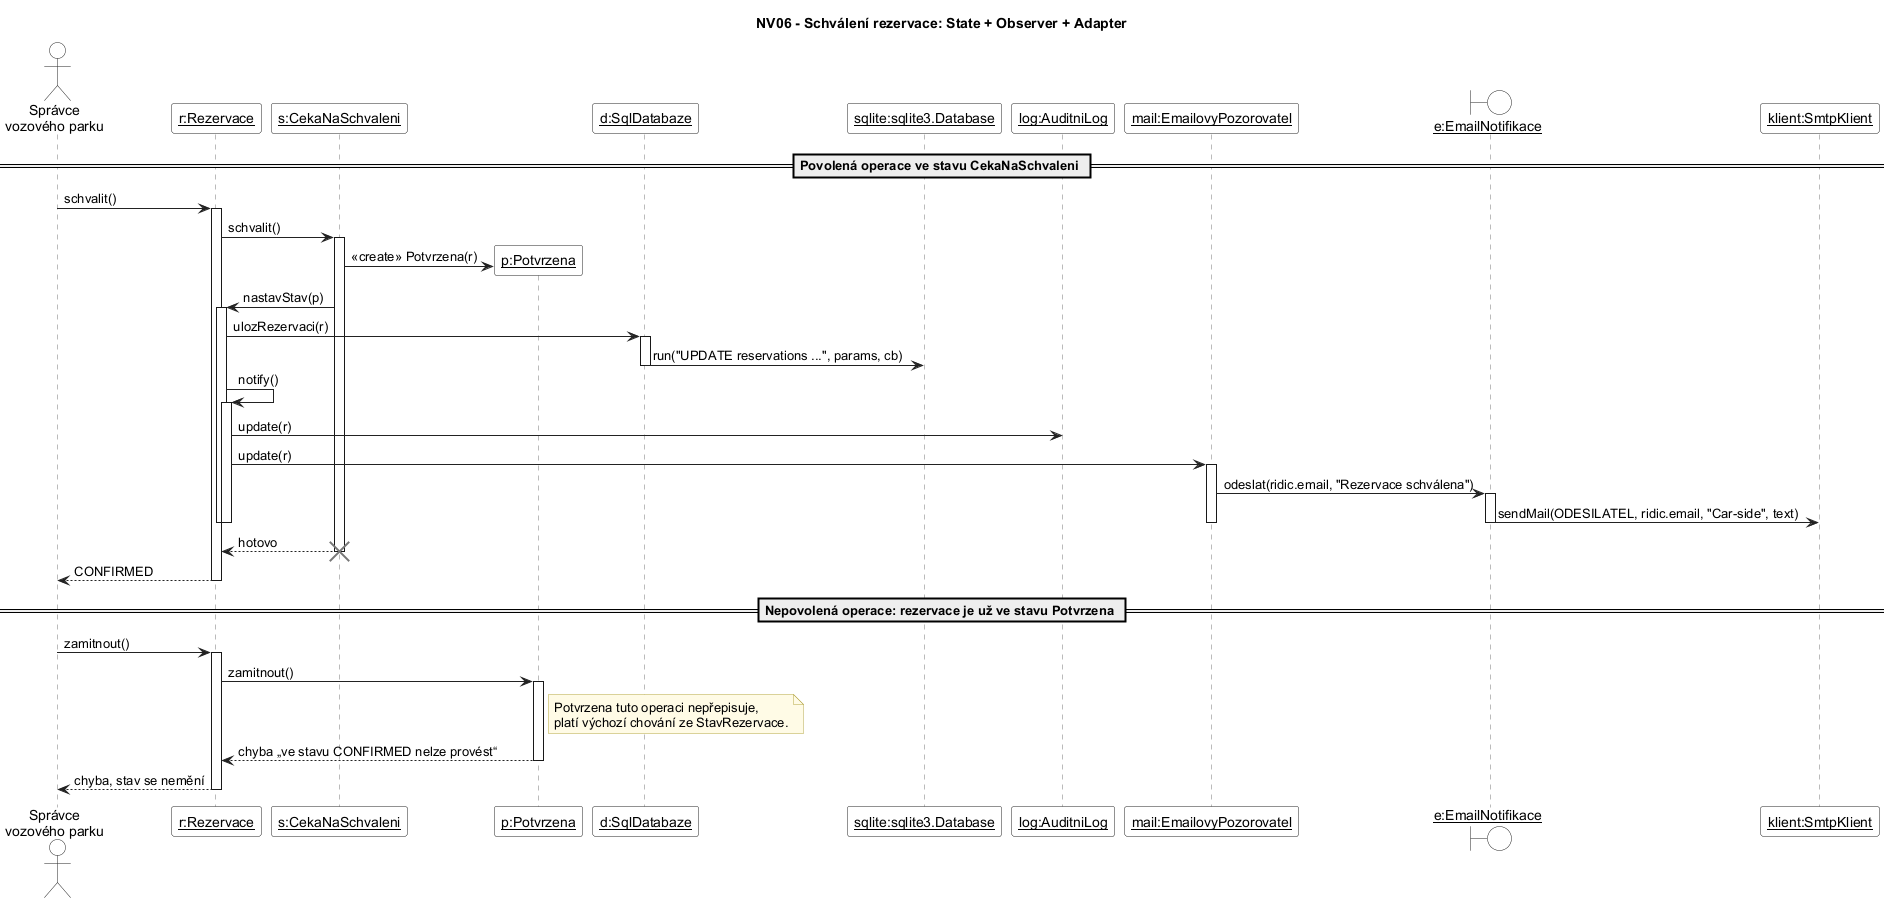

The diagram above was rendered by PlantUML. Its source (embedded in the PNG):
@startuml NV06_Sekvence_SchvaleniRezervace
' ============================================================
' NV06 - Vzory za běhu: schválení rezervace správcem
' State (přechod) + Observer (upozornění) + Adapter (e-mail, SQLite)
' Zpřesňuje sekvenční diagram SD03.
' ============================================================
skinparam defaultFontName Arial
skinparam shadowing false
skinparam ArrowColor #222222
skinparam SequenceLifeLineBorderColor #777777
skinparam ParticipantBackgroundColor #FFFFFF
skinparam ParticipantBorderColor #222222
skinparam ActorBackgroundColor #FFFFFF
skinparam ActorBorderColor #222222
skinparam BoundaryBackgroundColor #FFFFFF
skinparam BoundaryBorderColor #222222
skinparam SequenceGroupBorderColor #555555
skinparam SequenceGroupHeaderFontStyle bold
skinparam NoteBackgroundColor #FFFBE6
skinparam NoteBorderColor #B5A642

title NV06 - Schválení rezervace: State + Observer + Adapter

actor "Správce\nvozového parku" as M
participant "__r:Rezervace__" as R
participant "__s:CekaNaSchvaleni__" as C
participant "__p:Potvrzena__" as P
participant "__d:SqlDatabaze__" as DB
participant "__sqlite:sqlite3.Database__" as SQL
participant "__log:AuditniLog__" as L
participant "__mail:EmailovyPozorovatel__" as O
boundary "__e:EmailNotifikace__" as E
participant "__klient:SmtpKlient__" as K

== Povolená operace ve stavu CekaNaSchvaleni ==

M -> R : schvalit()
activate R
R -> C : schvalit()
activate C
create P
C -> P : «create» Potvrzena(r)
C -> R : nastavStav(p)
activate R
R -> DB : ulozRezervaci(r)
activate DB
DB -> SQL : run("UPDATE reservations ...", params, cb)
deactivate DB
R -> R : notify()
activate R
R -> L : update(r)
R -> O : update(r)
activate O
O -> E : odeslat(ridic.email, "Rezervace schválena")
activate E
E -> K : sendMail(ODESILATEL, ridic.email, "Car-side", text)
deactivate E
deactivate O
deactivate R
deactivate R
C --> R : hotovo
deactivate C
destroy C
R --> M : CONFIRMED
deactivate R

== Nepovolená operace: rezervace je už ve stavu Potvrzena ==

M -> R : zamitnout()
activate R
R -> P : zamitnout()
activate P
note right of P : Potvrzena tuto operaci nepřepisuje,\nplatí výchozí chování ze StavRezervace.
P --> R : chyba „ve stavu CONFIRMED nelze provést“
deactivate P
R --> M : chyba, stav se nemění
deactivate R

@enduml